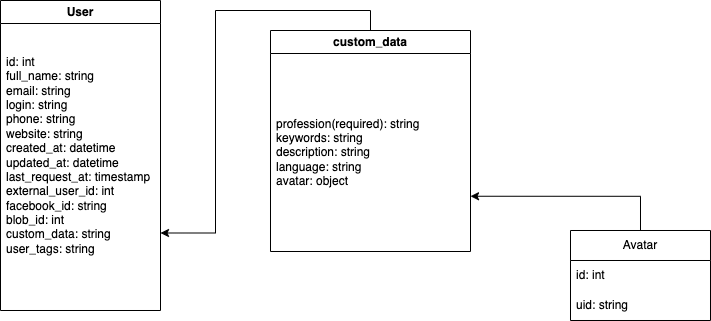

The diagram above was exported from draw.io. Its source (the exported page's mxGraphModel, read from the mxfile embedded in the PNG):
<mxGraphModel dx="1368" dy="654" grid="1" gridSize="10" guides="1" tooltips="1" connect="1" arrows="1" fold="1" page="1" pageScale="1" pageWidth="827" pageHeight="1169" math="0" shadow="0">
  <root>
    <mxCell id="0" />
    <mxCell id="1" parent="0" />
    <mxCell id="Q8-88t_am-3KH6OvwWRN-1" value="User" style="swimlane;whiteSpace=wrap;html=1;" parent="1" vertex="1">
      <mxGeometry x="530" y="250" width="160" height="310" as="geometry" />
    </mxCell>
    <mxCell id="Q8-88t_am-3KH6OvwWRN-2" value="id: int&lt;br&gt;full_name: string&lt;br&gt;email: string&lt;br&gt;login: string&lt;br&gt;phone: string&lt;br&gt;website:&amp;nbsp;string&lt;br&gt;&lt;span id=&quot;docs-internal-guid-e5a54420-7fff-67ed-fa56-0ac718070fbc&quot;&gt;created_at: datetime&lt;br&gt;updated_at: datetime&lt;br&gt;last_request_at:&amp;nbsp;timestamp&lt;br&gt;external_user_id: int&lt;br&gt;facebook_id: string&lt;br&gt;blob_id: int&lt;br&gt;custom_data: string&lt;br&gt;user_tags: string&lt;br&gt;&lt;/span&gt;" style="text;strokeColor=none;fillColor=none;align=left;verticalAlign=middle;spacingLeft=4;spacingRight=4;overflow=hidden;points=[[0,0.5],[1,0.5]];portConstraint=eastwest;rotatable=0;whiteSpace=wrap;html=1;" parent="Q8-88t_am-3KH6OvwWRN-1" vertex="1">
      <mxGeometry width="160" height="310" as="geometry" />
    </mxCell>
    <mxCell id="Q8-88t_am-3KH6OvwWRN-3" style="edgeStyle=orthogonalEdgeStyle;rounded=0;orthogonalLoop=1;jettySize=auto;html=1;exitX=0.5;exitY=0;exitDx=0;exitDy=0;entryX=1;entryY=0.75;entryDx=0;entryDy=0;" parent="1" source="Q8-88t_am-3KH6OvwWRN-4" target="Q8-88t_am-3KH6OvwWRN-1" edge="1">
      <mxGeometry relative="1" as="geometry" />
    </mxCell>
    <mxCell id="Q8-88t_am-3KH6OvwWRN-4" value="custom_data" style="swimlane;whiteSpace=wrap;html=1;" parent="1" vertex="1">
      <mxGeometry x="800" y="280" width="200" height="221" as="geometry" />
    </mxCell>
    <mxCell id="Q8-88t_am-3KH6OvwWRN-5" value="&lt;blockquote style=&quot;margin: 0 0 0 40px; border: none; padding: 0px;&quot;&gt;&lt;/blockquote&gt;profession&lt;span style=&quot;border-color: var(--border-color); background-color: initial;&quot;&gt;(required&lt;/span&gt;&lt;span style=&quot;border-color: var(--border-color); background-color: initial;&quot;&gt;)&lt;/span&gt;&lt;span style=&quot;background-color: initial;&quot;&gt;: string&lt;/span&gt;&lt;br&gt;&lt;blockquote style=&quot;margin: 0 0 0 40px; border: none; padding: 0px;&quot;&gt;&lt;/blockquote&gt;&lt;span style=&quot;background-color: initial;&quot;&gt;keywords: string&lt;br&gt;description: string&lt;/span&gt;&lt;br&gt;&lt;blockquote style=&quot;margin: 0 0 0 40px; border: none; padding: 0px;&quot;&gt;&lt;/blockquote&gt;&lt;span style=&quot;background-color: initial;&quot;&gt;language: string&lt;/span&gt;&lt;br&gt;&lt;blockquote style=&quot;margin: 0 0 0 40px; border: none; padding: 0px;&quot;&gt;&lt;/blockquote&gt;avatar: object" style="text;strokeColor=none;fillColor=none;align=left;verticalAlign=middle;spacingLeft=4;spacingRight=4;overflow=hidden;points=[[0,0.5],[1,0.5]];portConstraint=eastwest;rotatable=0;whiteSpace=wrap;html=1;" parent="Q8-88t_am-3KH6OvwWRN-4" vertex="1">
      <mxGeometry y="25" width="198" height="194" as="geometry" />
    </mxCell>
    <mxCell id="Q8-88t_am-3KH6OvwWRN-6" style="edgeStyle=orthogonalEdgeStyle;rounded=0;orthogonalLoop=1;jettySize=auto;html=1;exitX=0.5;exitY=0;exitDx=0;exitDy=0;entryX=1;entryY=0.75;entryDx=0;entryDy=0;" parent="1" source="Q8-88t_am-3KH6OvwWRN-7" target="Q8-88t_am-3KH6OvwWRN-4" edge="1">
      <mxGeometry relative="1" as="geometry" />
    </mxCell>
    <mxCell id="Q8-88t_am-3KH6OvwWRN-7" value="Avatar" style="swimlane;fontStyle=0;childLayout=stackLayout;horizontal=1;startSize=30;horizontalStack=0;resizeParent=1;resizeParentMax=0;resizeLast=0;collapsible=1;marginBottom=0;whiteSpace=wrap;html=1;" parent="1" vertex="1">
      <mxGeometry x="1100" y="480" width="140" height="90" as="geometry">
        <mxRectangle x="630" y="290" width="60" height="30" as="alternateBounds" />
      </mxGeometry>
    </mxCell>
    <mxCell id="Q8-88t_am-3KH6OvwWRN-8" value="id: int" style="text;strokeColor=none;fillColor=none;align=left;verticalAlign=middle;spacingLeft=4;spacingRight=4;overflow=hidden;points=[[0,0.5],[1,0.5]];portConstraint=eastwest;rotatable=0;whiteSpace=wrap;html=1;" parent="Q8-88t_am-3KH6OvwWRN-7" vertex="1">
      <mxGeometry y="30" width="140" height="30" as="geometry" />
    </mxCell>
    <mxCell id="Q8-88t_am-3KH6OvwWRN-9" value="uid: string" style="text;strokeColor=none;fillColor=none;align=left;verticalAlign=middle;spacingLeft=4;spacingRight=4;overflow=hidden;points=[[0,0.5],[1,0.5]];portConstraint=eastwest;rotatable=0;whiteSpace=wrap;html=1;" parent="Q8-88t_am-3KH6OvwWRN-7" vertex="1">
      <mxGeometry y="60" width="140" height="30" as="geometry" />
    </mxCell>
  </root>
</mxGraphModel>